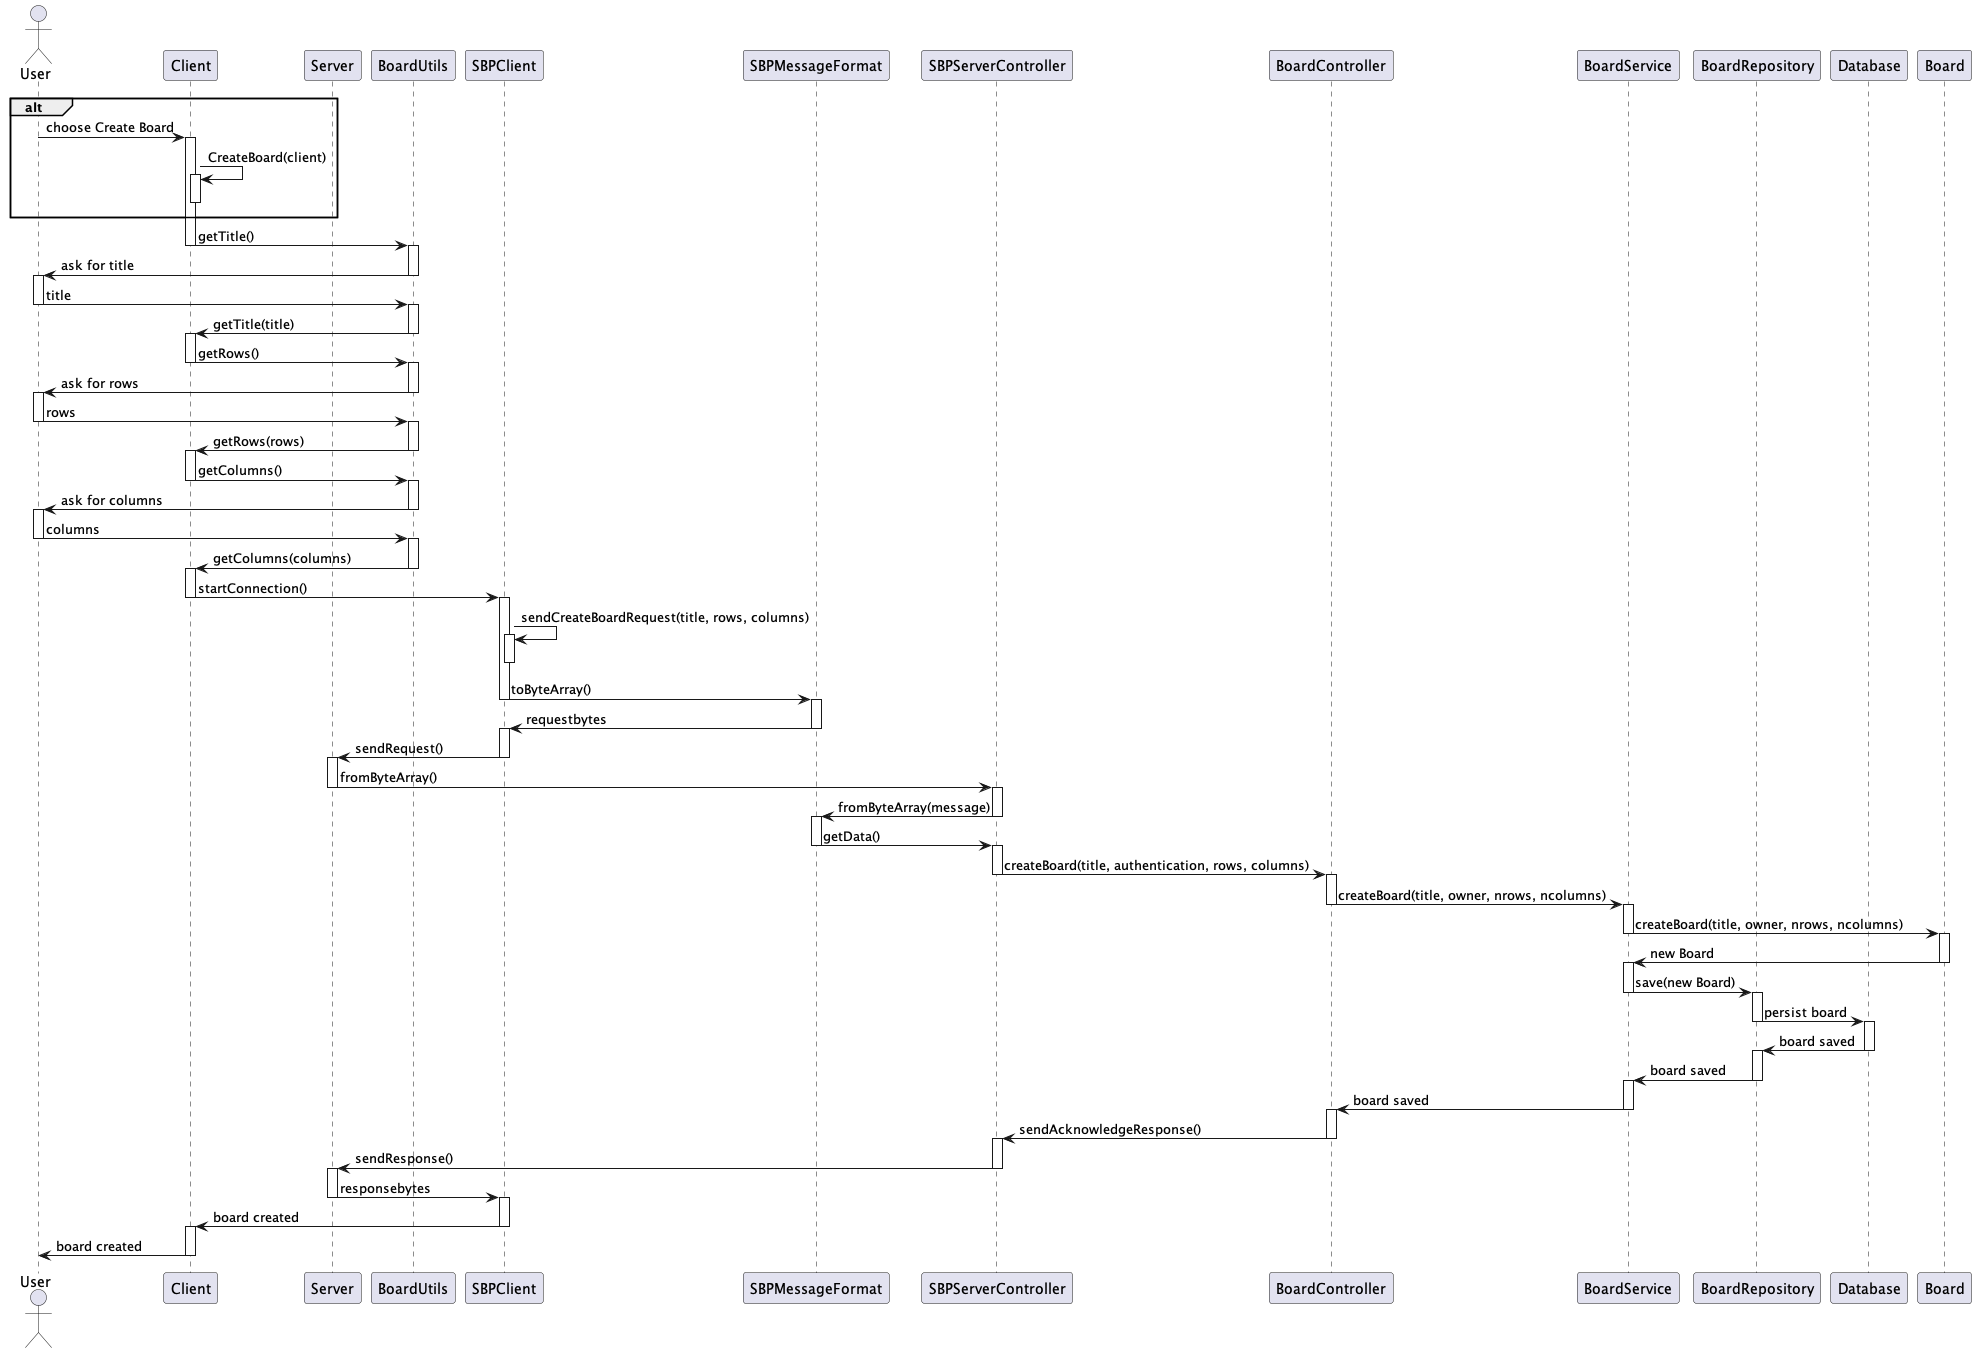

The diagram above was rendered by PlantUML. Its source (embedded in the PNG):
@startuml
actor User
participant Client as ui
participant Server as app
participant BoardUtils
participant SBPClient
participant SBPMessageFormat
participant SBPServerController
participant BoardController
participant BoardService
participant BoardRepository
participant Database

alt
User -> ui: choose Create Board
activate ui
ui -> ui: CreateBoard(client)
activate ui
deactivate ui
end alt
ui -> BoardUtils: getTitle()
deactivate ui
activate BoardUtils
BoardUtils -> User: ask for title
deactivate BoardUtils
activate User
User -> BoardUtils: title
deactivate User
activate BoardUtils
BoardUtils -> ui: getTitle(title)
deactivate BoardUtils
activate ui
ui -> BoardUtils: getRows()
deactivate ui
activate BoardUtils
BoardUtils -> User: ask for rows
deactivate BoardUtils
activate User
User -> BoardUtils: rows
deactivate User
activate BoardUtils
BoardUtils -> ui: getRows(rows)
deactivate BoardUtils
activate ui
ui -> BoardUtils: getColumns()
deactivate ui
activate BoardUtils
BoardUtils -> User: ask for columns
deactivate BoardUtils
activate User
User -> BoardUtils: columns
deactivate User
activate BoardUtils
BoardUtils -> ui: getColumns(columns)
deactivate BoardUtils
activate ui
ui -> SBPClient: startConnection()
deactivate ui
activate SBPClient
SBPClient -> SBPClient:sendCreateBoardRequest(title, rows, columns)
activate SBPClient
deactivate SBPClient
SBPClient -> SBPMessageFormat: toByteArray()
deactivate SBPClient
activate SBPMessageFormat
SBPMessageFormat -> SBPClient: requestbytes
deactivate SBPMessageFormat
activate SBPClient
SBPClient -> app: sendRequest()
deactivate SBPClient
activate app
app -> SBPServerController: fromByteArray()
deactivate app
activate SBPServerController
SBPServerController -> SBPMessageFormat: fromByteArray(message)
deactivate SBPServerController
activate SBPMessageFormat
SBPMessageFormat -> SBPServerController: getData()
deactivate SBPMessageFormat
activate SBPServerController
SBPServerController -> BoardController: createBoard(title, authentication, rows, columns)
deactivate SBPServerController
activate BoardController
BoardController -> BoardService: createBoard(title, owner, nrows, ncolumns)
deactivate BoardController
activate BoardService
BoardService -> Board: createBoard(title, owner, nrows, ncolumns)
deactivate BoardService
activate Board
Board -> BoardService: new Board
deactivate Board
activate BoardService
BoardService -> BoardRepository: save(new Board)
deactivate BoardService
activate BoardRepository
BoardRepository -> Database: persist board
deactivate BoardRepository
activate Database
Database -> BoardRepository: board saved
deactivate Database
activate BoardRepository
BoardRepository -> BoardService: board saved
deactivate BoardRepository
activate BoardService
BoardService -> BoardController: board saved
deactivate BoardService
activate BoardController
BoardController -> SBPServerController: sendAcknowledgeResponse()
deactivate BoardController
activate SBPServerController
SBPServerController -> app: sendResponse()
deactivate SBPServerController
activate app
app -> SBPClient: responsebytes
deactivate app
activate SBPClient
SBPClient -> ui: board created
deactivate SBPClient
activate ui
ui -> User: board created
deactivate ui
@enduml